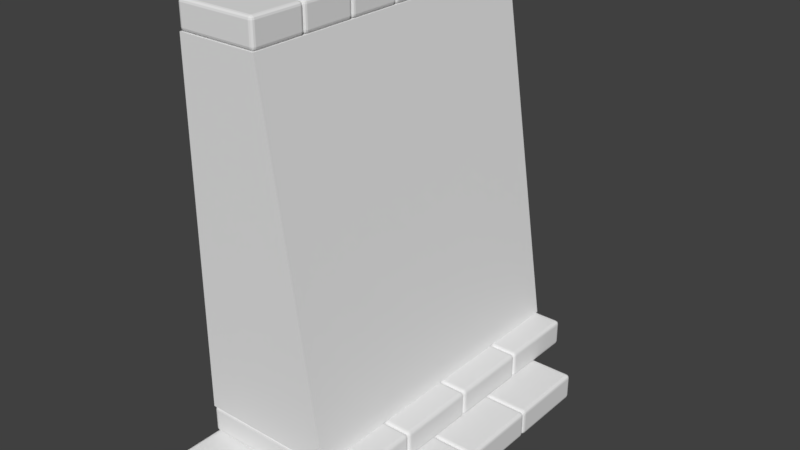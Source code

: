 # Source: FinishWallPiece.blend  (saved by Blender 2.78.0; exported with 4.5.12 LTS)
import bpy
from mathutils import Matrix  # noqa: F401  (used for matrix-valued properties, if any)

bpy.ops.wm.read_factory_settings(use_empty=True)
scene = bpy.context.scene
scene.name = 'Scene'

# ---- collections
col_collection_1 = bpy.data.collections.new('Collection 1'); scene.collection.children.link(col_collection_1)

# ---- materials (node trees are filled in below, after node groups)
mat_material = bpy.data.materials.new('Material')
mat_material.alpha_threshold = 0.0
mat_material.use_transparent_shadow = False
mat_material.roughness = 0.5
mat_material.line_color = (0.0, 0.0, 0.0, 1.0)

# ---- material node trees

# ---- world
world_world = bpy.data.worlds.new('World'); scene.world = world_world
world_world.color = (0.05088, 0.05088, 0.05088)
world_world.use_sun_shadow = False
world_world.sun_shadow_jitter_overblur = 0.0
world_world.cycles.sampling_method = 'MANUAL'

# ---- meshes
me_cube_001 = bpy.data.meshes.new('Cube.001')
me_cube_001.from_pydata([(-1.937e-07, 1.5, 0.4), (-1.937e-07, -0.9, 0.4), (-1.0, -0.9, 0.4), (-1.0, 1.5, 0.4), (-0.4, 1.5, 3.0), (-0.4, -0.9, 3.0), (-1.0, -0.9, 3.0), (-1.0, 1.5, 3.0)], [], [(0, 1, 2, 3), (4, 7, 6, 5), (0, 4, 5, 1), (1, 5, 6, 2), (2, 6, 7, 3), (4, 0, 3, 7)])
me_cube_001.materials.append(mat_material)
me_cube_001.use_remesh_preserve_volume = False
me_cube_001.use_remesh_preserve_attributes = False
me_cube_001.use_mirror_vertex_groups = False
me_cube_001.update()
me_cube = bpy.data.meshes.new('Cube')
me_cube.from_pydata([(-1.0, 1.2, 0.0), (0.5, 1.2, 0.2), (-1.0, 1.2, 0.2), (0.5, 1.2, 0.0), (0.5, 0.6, 0.0), (-1.0, 0.6, 0.0), (0.5, 0.6, 0.2), (-1.0, 0.6, 0.2), (0.5, 0.6, 0.0), (-1.0, 0.6, 0.2), (0.5, 0.6, 0.2), (-1.0, 0.6, 0.0), (-1.0, 1.5, 0.2), (0.2, 1.5, 0.4), (-1.0, 1.5, 0.4), (0.2, 1.5, 0.2), (0.2, 0.9, 0.2), (-1.0, 0.9, 0.2), (0.2, 0.9, 0.4), (-1.0, 0.9, 0.4), (0.2, 0.9, 0.2), (-1.0, 0.9, 0.4), (0.2, 0.9, 0.4), (-1.0, 0.9, 0.2), (-0.4, 1.1, 3.0), (-0.4, 1.1, 3.0), (-1.0, 1.1, 3.0), (-1.0, 0.7, 3.0), (-0.4, 0.7, 3.0), (-1.0, 1.1, 3.0), (-1.0, 1.5, 3.0), (-0.4, 1.5, 3.0), (-0.4, 1.1, 3.2), (-1.0, 1.1, 3.2), (-0.4, 1.5, 3.2), (-1.0, 1.5, 3.2), (0.5, 0.0, 0.0), (-1.0, 3.576e-07, 0.2), (0.5, -5.96e-07, 0.2), (-1.0, 3.576e-07, 0.0), (0.2, 0.3, 0.2), (-1.0, 0.3, 0.4), (0.2, 0.3, 0.4), (-1.0, 0.3, 0.2), (-0.4, 0.3, 3.2), (-1.0, 0.3, 3.2), (-0.4, 0.7, 3.2), (-1.0, 0.7, 3.2), (-0.4, 0.3, 3.0), (-1.0, 0.3, 3.0), (-1.0, 0.7, 3.0), (-0.4, 0.7, 3.0), (-1.0, 1.1, 3.2), (-0.4, 1.1, 3.2), (-1.0, 0.7, 3.2), (-0.4, 0.7, 3.2), (-1.0, 2.384e-07, 0.0), (0.5, -4.768e-07, 0.2), (-1.0, 4.768e-07, 0.2), (0.5, 0.0, 0.0), (0.5, -0.6, 0.0), (-1.0, -0.6, 0.0), (0.5, -0.6, 0.2), (-1.0, -0.6, 0.2), (0.5, -0.6, 0.0), (-1.0, -0.6, 0.2), (0.5, -0.6, 0.2), (-1.0, -0.6, 0.0), (-1.0, 0.3, 0.2), (0.2, 0.3, 0.4), (-1.0, 0.3, 0.4), (0.2, 0.3, 0.2), (0.2, -0.3, 0.2), (-1.0, -0.3, 0.2), (0.2, -0.3, 0.4), (-1.0, -0.3, 0.4), (0.2, -0.3, 0.2), (-1.0, -0.3, 0.4), (0.2, -0.3, 0.4), (-1.0, -0.3, 0.2), (0.5, -1.2, 0.0), (-1.0, -1.2, 0.2), (0.5, -1.2, 0.2), (-1.0, -1.2, 0.0), (0.2, -0.9, 0.2), (-1.0, -0.9, 0.4), (0.2, -0.9, 0.4), (-1.0, -0.9, 0.2), (-0.4, -0.1, 3.0), (-0.4, -0.1, 3.0), (-1.0, -0.1, 3.0), (-1.0, -0.5, 3.0), (-0.4, -0.5, 3.0), (-1.0, -0.1, 3.0), (-1.0, 0.3, 3.0), (-0.4, 0.3, 3.0), (-0.4, -0.1, 3.2), (-1.0, -0.1, 3.2), (-0.4, 0.3, 3.2), (-1.0, 0.3, 3.2), (-0.4, -0.9, 3.2), (-1.0, -0.9, 3.2), (-0.4, -0.5, 3.2), (-1.0, -0.5, 3.2), (-0.4, -0.9, 3.0), (-1.0, -0.9, 3.0), (-1.0, -0.5, 3.0), (-0.4, -0.5, 3.0), (-1.0, -0.1, 3.2), (-0.4, -0.1, 3.2), (-1.0, -0.5, 3.2), (-0.4, -0.5, 3.2)], [], [(3, 0, 2, 1), (3, 8, 5, 0), (1, 2, 7, 6), (3, 1, 6, 8), (8, 6, 7, 5), (5, 7, 2, 0), (4, 11, 9, 10), (15, 12, 14, 13), (15, 20, 17, 12), (13, 14, 19, 18), (15, 13, 18, 20), (20, 18, 19, 17), (17, 19, 14, 12), (16, 23, 21, 22), (22, 21, 41, 42), (49, 45, 47, 50), (16, 22, 42, 40), (48, 49, 50, 51), (44, 46, 47, 45), (16, 40, 43, 23), (44, 48, 51, 46), (26, 52, 53, 24), (49, 48, 44, 45), (55, 28, 24, 53), (29, 25, 32, 33), (50, 47, 46, 51), (25, 29, 30, 31), (32, 34, 35, 33), (27, 28, 55, 54), (29, 33, 35, 30), (30, 35, 34, 31), (32, 25, 31, 34), (27, 54, 52, 26), (55, 53, 52, 54), (28, 27, 26, 24), (40, 42, 41, 43), (43, 41, 21, 23), (4, 36, 39, 11), (10, 9, 37, 38), (4, 10, 38, 36), (36, 38, 37, 39), (39, 37, 9, 11), (59, 56, 58, 57), (59, 64, 61, 56), (57, 58, 63, 62), (59, 57, 62, 64), (64, 62, 63, 61), (61, 63, 58, 56), (60, 67, 65, 66), (71, 68, 70, 69), (71, 76, 73, 68), (69, 70, 75, 74), (71, 69, 74, 76), (76, 74, 75, 73), (73, 75, 70, 68), (72, 79, 77, 78), (78, 77, 85, 86), (72, 78, 86, 84), (72, 84, 87, 79), (84, 86, 85, 87), (87, 85, 77, 79), (60, 80, 83, 67), (66, 65, 81, 82), (60, 66, 82, 80), (80, 82, 81, 83), (83, 81, 65, 67), (105, 101, 103, 106), (104, 105, 106, 107), (100, 102, 103, 101), (100, 104, 107, 102), (90, 108, 109, 88), (105, 104, 100, 101), (111, 92, 88, 109), (93, 89, 96, 97), (106, 103, 102, 107), (89, 93, 94, 95), (96, 98, 99, 97), (91, 92, 111, 110), (93, 97, 99, 94), (94, 99, 98, 95), (96, 89, 95, 98), (91, 110, 108, 90), (111, 109, 108, 110), (92, 91, 90, 88)])
me_cube.materials.append(mat_material)
me_cube.use_remesh_preserve_volume = False
me_cube.use_remesh_preserve_attributes = False
me_cube.use_mirror_vertex_groups = False
me_cube.update()

# ---- objects
ob_cube_001 = bpy.data.objects.new('Cube.001', me_cube_001)
ob_cube = bpy.data.objects.new('Cube', me_cube)

# ---- transforms, parenting, visibility, modifiers, constraints
ob_cube_001.location = (0.0, 0.0, 0.0)
ob_cube_001.lock_rotations_4d = False
ob_cube_001.empty_display_type = 'ARROWS'
ob_cube_001.lineart.crease_threshold = 0.0
ob_cube.location = (0.0, 0.0, 0.0)
ob_cube.lock_rotations_4d = False
ob_cube.empty_display_type = 'ARROWS'
ob_cube.lineart.crease_threshold = 0.0
_m = ob_cube.modifiers.new('Bevel', 'BEVEL')
_m.width = 0.025
_m.width_pct = 0.025
_m.segments = 3
_m.limit_method = 'NONE'
_m.spread = 0.0

# ---- collection membership
col_collection_1.objects.link(ob_cube_001)
col_collection_1.objects.link(ob_cube)

# ---- scene / render settings (as saved in the file)
scene.frame_start = 1; scene.frame_end = 250; scene.frame_set(1)
scene.render.engine = 'BLENDER_EEVEE_NEXT'
scene.render.resolution_percentage = 50
scene.render.dither_intensity = 0.0
scene.cycles.use_denoising = False
scene.cycles.samples = 128
scene.cycles.sampling_pattern = 'TABULATED_SOBOL'
scene.cycles.light_sampling_threshold = 0.0
scene.cycles.use_adaptive_sampling = False
scene.cycles.use_light_tree = False
scene.cycles.blur_glossy = 0.0
scene.cycles.sample_clamp_indirect = 0.0
scene.view_settings.view_transform = 'Standard'
bpy.context.view_layer.update()

# ---- added for rendering (the .blend has no active camera and no usable light): camera, sun
cam_auto = bpy.data.cameras.new('AutoCamera')
cam_auto.lens = 50.0
cam_auto.sensor_width = 36.0
cam_auto.clip_end = 1000.0
ob_auto_camera = bpy.data.objects.new('AutoCamera', cam_auto)
scene.collection.objects.link(ob_auto_camera)
ob_auto_camera.location = (3.86491, -4.78789, 4.89193)
ob_auto_camera.rotation_euler = (1.09748, -7.21219e-08, 0.694738)
scene.camera = ob_auto_camera
light_auto_sun = bpy.data.lights.new('AutoSun', 'SUN')
light_auto_sun.energy = 3.0
light_auto_sun.angle = 0.0523599
ob_auto_sun = bpy.data.objects.new('AutoSun', light_auto_sun)
scene.collection.objects.link(ob_auto_sun)
ob_auto_sun.rotation_euler = (0.872665, 0.174533, 0.523599)
bpy.context.view_layer.update()
